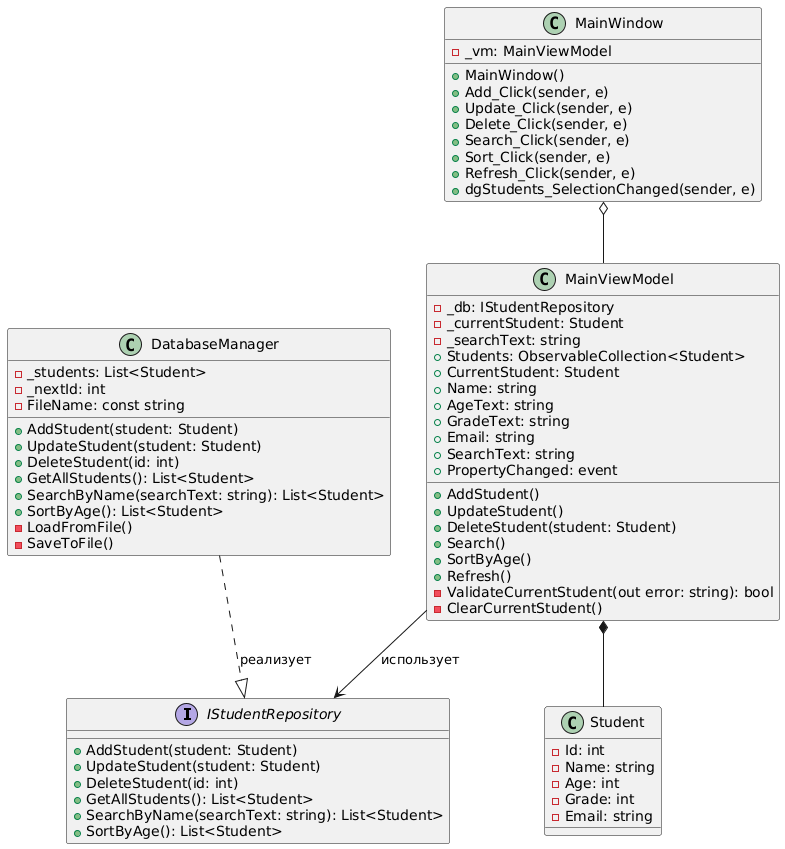

The diagram above was rendered by PlantUML. Its source (embedded in the PNG):
@startuml
interface IStudentRepository {
    + AddStudent(student: Student)
    + UpdateStudent(student: Student)
    + DeleteStudent(id: int)
    + GetAllStudents(): List<Student>
    + SearchByName(searchText: string): List<Student>
    + SortByAge(): List<Student>
}

class Student {
    - Id: int
    - Name: string
    - Age: int
    - Grade: int
    - Email: string
}

class DatabaseManager {
    - _students: List<Student>
    - _nextId: int
    - FileName: const string
    + AddStudent(student: Student)
    + UpdateStudent(student: Student)
    + DeleteStudent(id: int)
    + GetAllStudents(): List<Student>
    + SearchByName(searchText: string): List<Student>
    + SortByAge(): List<Student>
    - LoadFromFile()
    - SaveToFile()
}

DatabaseManager ..|> IStudentRepository: реализует

class MainViewModel {
    - _db: IStudentRepository
    - _currentStudent: Student
    - _searchText: string
    + Students: ObservableCollection<Student>
    + CurrentStudent: Student
    + Name: string
    + AgeText: string
    + GradeText: string
    + Email: string
    + SearchText: string
    + AddStudent()
    + UpdateStudent()
    + DeleteStudent(student: Student)
    + Search()
    + SortByAge()
    + Refresh()
    - ValidateCurrentStudent(out error: string): bool
    - ClearCurrentStudent()
    + PropertyChanged: event
}

class MainWindow {
    - _vm: MainViewModel
    + MainWindow()
    + Add_Click(sender, e)
    + Update_Click(sender, e)
    + Delete_Click(sender, e)
    + Search_Click(sender, e)
    + Sort_Click(sender, e)
    + Refresh_Click(sender, e)
    + dgStudents_SelectionChanged(sender, e)
}

MainViewModel --> IStudentRepository: использует
MainViewModel *-- Student
MainWindow o-- MainViewModel
@enduml